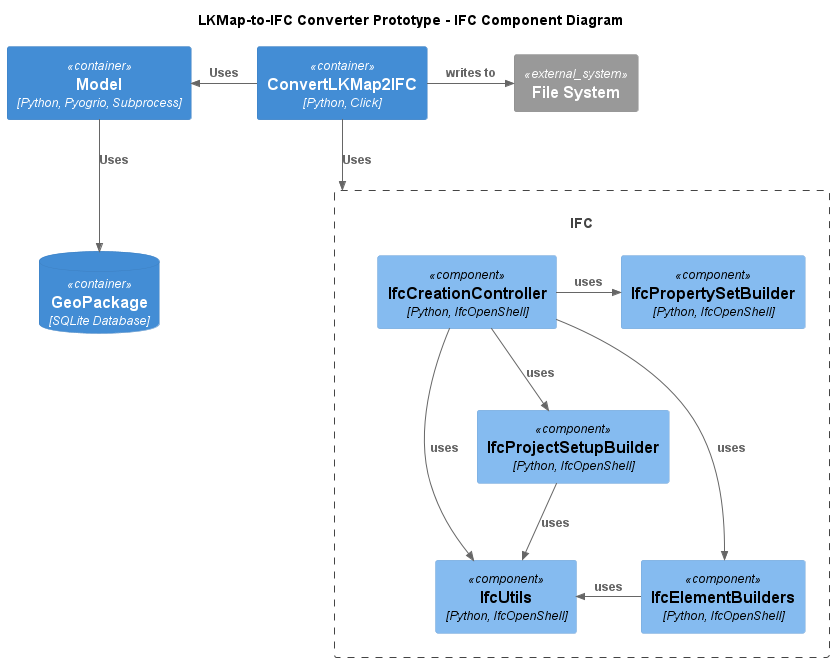

The diagram above was rendered by PlantUML. Its source (embedded in the PNG):
@startuml
!include C4_Component.puml

title LKMap-to-IFC Converter Prototype - IFC Component Diagram

Container(cli, "ConvertLKMap2IFC", "Python, Click")
Container(modelController, "Model", "Python, Pyogrio, Subprocess")
Rel_L(cli, modelController, "Uses")
Rel(cli, IFC, "Uses")

Container_Boundary(IFC, "IFC") {
    Component(ifcCreationController, "IfcCreationController", "Python, IfcOpenShell")
    Component(ifcElementBuilders, "IfcElementBuilders", "Python, IfcOpenShell")
    Component(ifcProjectSetupBuilder, "IfcProjectSetupBuilder", "Python, IfcOpenShell")
    Component(ifcPropertySetBuilder, "IfcPropertySetBuilder", "Python, IfcOpenShell")
    Component(ifcUtils, "IfcUtils", "Python, IfcOpenShell")
    Rel(ifcCreationController, ifcElementBuilders, "uses")
    Rel(ifcCreationController, ifcProjectSetupBuilder, "uses")
    Rel(ifcCreationController, ifcUtils, "uses")
    Rel_L(ifcElementBuilders, ifcUtils, "uses")
    Rel(ifcProjectSetupBuilder, ifcUtils, "uses")
    Rel_R(ifcCreationController, ifcPropertySetBuilder, "uses")
}
System_Ext(filesystem, "File System")
ContainerDb(geoPackage, "GeoPackage", "SQLite Database")

Rel(modelController, geoPackage, "Uses")
Rel_R(cli, filesystem, "writes to")


@enduml